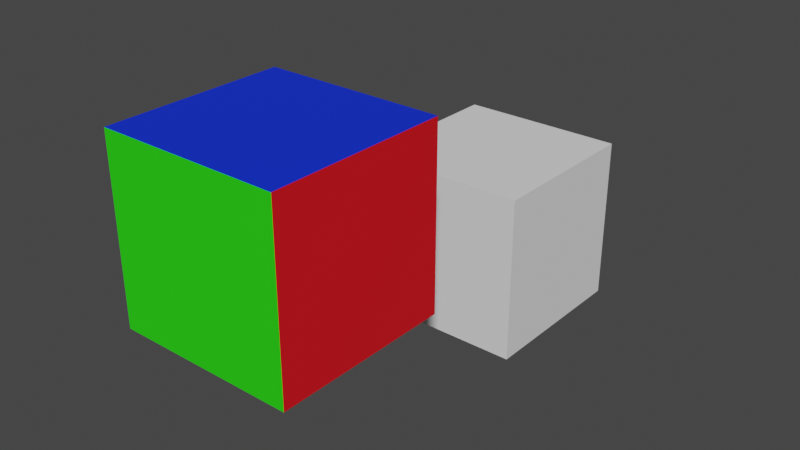 # Source: cubexyz.blend  (saved by Blender 2.80.48; exported with 4.5.12 LTS)
import bpy
from mathutils import Matrix  # noqa: F401  (used for matrix-valued properties, if any)

bpy.ops.wm.read_factory_settings(use_empty=True)
scene = bpy.context.scene
scene.name = 'Scene'

# ---- collections
col_collection = bpy.data.collections.new('Collection'); scene.collection.children.link(col_collection)

# ---- materials (node trees are filled in below, after node groups)
mat_red = bpy.data.materials.new('Red')
mat_red.alpha_threshold = 0.0
mat_red.use_transparent_shadow = False
mat_red.roughness = 0.5
mat_red.line_color = (0.0, 0.0, 0.0, 1.0)
mat_material = bpy.data.materials.new('Material')
mat_material.use_transparent_shadow = False
mat_material.roughness = 0.25
mat_green = bpy.data.materials.new('Green')
mat_green.use_transparent_shadow = False
mat_green.roughness = 0.25
mat_blue = bpy.data.materials.new('Blue')
mat_blue.use_transparent_shadow = False
mat_blue.roughness = 0.25

# ---- material node trees
mat_red.use_nodes = True; mat_red.node_tree.nodes.clear()
_N = mat_red.node_tree.nodes; _L = mat_red.node_tree.links
n0 = _N.new('ShaderNodeOutputMaterial'); n0.name = 'Material Output'; n0.location = (300, 300)
n1 = _N.new('ShaderNodeBsdfPrincipled'); n1.name = 'Principled BSDF'; n1.location = (10, 300)
n1.distribution = 'GGX'
n1.subsurface_method = 'BURLEY'
n1.inputs[0].default_value = (0.8, 0.004721, 0.01269, 1.0)
n1.inputs[3].default_value = 1.45
_L.new(n1.outputs[0], n0.inputs[0])
n0.is_active_output = True
mat_material.use_nodes = True; mat_material.node_tree.nodes.clear()
_N = mat_material.node_tree.nodes; _L = mat_material.node_tree.links
n0 = _N.new('ShaderNodeOutputMaterial'); n0.name = 'Material Output'; n0.location = (300, 300)
n1 = _N.new('ShaderNodeBsdfPrincipled'); n1.name = 'Principled BSDF'; n1.location = (10, 300)
n1.distribution = 'GGX'
n1.subsurface_method = 'BURLEY'
n1.inputs[0].default_value = (0.06998, 0.06998, 0.06998, 1.0)
n1.inputs[3].default_value = 1.45
_L.new(n1.outputs[0], n0.inputs[0])
n0.is_active_output = True
mat_green.use_nodes = True; mat_green.node_tree.nodes.clear()
_N = mat_green.node_tree.nodes; _L = mat_green.node_tree.links
n0 = _N.new('ShaderNodeOutputMaterial'); n0.name = 'Material Output'; n0.location = (300, 300)
n1 = _N.new('ShaderNodeBsdfPrincipled'); n1.name = 'Principled BSDF'; n1.location = (10, 300)
n1.distribution = 'GGX'
n1.subsurface_method = 'BURLEY'
n1.inputs[0].default_value = (0.0223, 0.8, 0.004476, 1.0)
n1.inputs[3].default_value = 1.45
_L.new(n1.outputs[0], n0.inputs[0])
n0.is_active_output = True
mat_blue.use_nodes = True; mat_blue.node_tree.nodes.clear()
_N = mat_blue.node_tree.nodes; _L = mat_blue.node_tree.links
n0 = _N.new('ShaderNodeOutputMaterial'); n0.name = 'Material Output'; n0.location = (300, 300)
n1 = _N.new('ShaderNodeBsdfPrincipled'); n1.name = 'Principled BSDF'; n1.location = (10, 300)
n1.distribution = 'GGX'
n1.subsurface_method = 'BURLEY'
n1.inputs[0].default_value = (0.002482, 0.0287, 0.8, 1.0)
n1.inputs[3].default_value = 1.45
_L.new(n1.outputs[0], n0.inputs[0])
n0.is_active_output = True

# ---- world
world_world = bpy.data.worlds.new('World'); scene.world = world_world
world_world.use_nodes = True; world_world.node_tree.nodes.clear()
_N = world_world.node_tree.nodes; _L = world_world.node_tree.links
n0 = _N.new('ShaderNodeOutputWorld'); n0.name = 'World Output'; n0.location = (300, 300)
n1 = _N.new('ShaderNodeBackground'); n1.name = 'Background'; n1.location = (10, 300)
n1.inputs[0].default_value = (0.05088, 0.05088, 0.05088, 1.0)
_L.new(n1.outputs[0], n0.inputs[0])
n0.is_active_output = True
world_world.color = (0.05088, 0.05088, 0.05088)
world_world.use_sun_shadow = False
world_world.sun_shadow_jitter_overblur = 0.0

# ---- meshes
me_cube = bpy.data.meshes.new('Cube')
me_cube.from_pydata([(1.0, 1.0, 1.0), (1.0, 1.0, -1.0), (1.0, -1.0, 1.0), (1.0, -1.0, -1.0), (-1.0, 1.0, 1.0), (-1.0, 1.0, -1.0), (-1.0, -1.0, 1.0), (-1.0, -1.0, -1.0)], [], [(0, 4, 6, 2), (3, 2, 6, 7), (7, 6, 4, 5), (5, 1, 3, 7), (1, 0, 2, 3), (5, 4, 0, 1)])
me_cube.polygons.foreach_set('material_index', [3, 2, 1, 1, 0, 1])
_uv = me_cube.uv_layers.new(name='UVMap')
_uv.uv.foreach_set('vector', [0.375, 0.0, 0.625, 0.0, 0.625, 0.25, 0.375, 0.25, 0.375, 0.25, 0.625, 0.25, 0.625, 0.5, 0.375, 0.5, 0.375, 0.5, 0.625, 0.5, 0.625, 0.75, 0.375, 0.75, 0.375, 0.75, 0.625, 0.75, 0.625, 1.0, 0.375, 1.0, 0.125, 0.5, 0.375, 0.5, 0.375, 0.75, 0.125, 0.75, 0.625, 0.5, 0.875, 0.5, 0.875, 0.75, 0.625, 0.75])
me_cube.materials.append(mat_red)
me_cube.materials.append(mat_material)
me_cube.materials.append(mat_green)
me_cube.materials.append(mat_blue)
me_cube.use_remesh_preserve_volume = False
me_cube.use_remesh_preserve_attributes = False
me_cube.use_mirror_vertex_groups = False
me_cube.update()
me_cube_002 = bpy.data.meshes.new('Cube.002')
me_cube_002.from_pydata([(-1.0, -1.0, -1.0), (-1.0, -1.0, 1.0), (-1.0, 1.0, -1.0), (-1.0, 1.0, 1.0), (1.0, -1.0, -1.0), (1.0, -1.0, 1.0), (1.0, 1.0, -1.0), (1.0, 1.0, 1.0)], [], [(0, 1, 3, 2), (2, 3, 7, 6), (6, 7, 5, 4), (4, 5, 1, 0), (2, 6, 4, 0), (7, 3, 1, 5)])
_uv = me_cube_002.uv_layers.new(name='UVMap')
_uv.uv.foreach_set('vector', [0.375, 0.0, 0.625, 0.0, 0.625, 0.25, 0.375, 0.25, 0.375, 0.25, 0.625, 0.25, 0.625, 0.5, 0.375, 0.5, 0.375, 0.5, 0.625, 0.5, 0.625, 0.75, 0.375, 0.75, 0.375, 0.75, 0.625, 0.75, 0.625, 1.0, 0.375, 1.0, 0.125, 0.5, 0.375, 0.5, 0.375, 0.75, 0.125, 0.75, 0.625, 0.5, 0.875, 0.5, 0.875, 0.75, 0.625, 0.75])
me_cube_002.use_remesh_preserve_volume = False
me_cube_002.use_remesh_preserve_attributes = False
me_cube_002.use_mirror_vertex_groups = False
me_cube_002.update()

# ---- objects
ob_cube_000 = bpy.data.objects.new('Cube.000', me_cube)
ob_cube_001 = bpy.data.objects.new('Cube.001', me_cube_002)

# ---- transforms, parenting, visibility, modifiers, constraints
ob_cube_000.location = (0.331, -3.773, 3.836)
ob_cube_000.lock_rotations_4d = False
ob_cube_000.empty_display_type = 'ARROWS'
ob_cube_000.lineart.crease_threshold = 0.0
ob_cube_001.location = (0.0, 0.0, 2.259)
ob_cube_001.lineart.crease_threshold = 0.0

# ---- collection membership
col_collection.objects.link(ob_cube_000)
col_collection.objects.link(ob_cube_001)

# ---- scene / render settings (as saved in the file)
scene.frame_start = 1; scene.frame_end = 250; scene.frame_set(1)
scene.render.engine = 'BLENDER_EEVEE_NEXT'
scene.cycles.use_denoising = False
scene.cycles.samples = 128
scene.cycles.sampling_pattern = 'TABULATED_SOBOL'
scene.cycles.use_adaptive_sampling = False
scene.cycles.use_light_tree = False
scene.view_settings.view_transform = 'Filmic'
bpy.context.view_layer.update()

# ---- added for rendering (the .blend has no active camera and no usable light): camera, sun
cam_auto = bpy.data.cameras.new('AutoCamera')
cam_auto.lens = 50.0
cam_auto.sensor_width = 36.0
cam_auto.clip_end = 1000.0
ob_auto_camera = bpy.data.objects.new('AutoCamera', cam_auto)
scene.collection.objects.link(ob_auto_camera)
ob_auto_camera.location = (6.80835, -9.85772, 8.36177)
ob_auto_camera.rotation_euler = (1.09748, -7.21219e-08, 0.694738)
scene.camera = ob_auto_camera
light_auto_sun = bpy.data.lights.new('AutoSun', 'SUN')
light_auto_sun.energy = 3.0
light_auto_sun.angle = 0.0523599
ob_auto_sun = bpy.data.objects.new('AutoSun', light_auto_sun)
scene.collection.objects.link(ob_auto_sun)
ob_auto_sun.rotation_euler = (0.872665, 0.174533, 0.523599)
bpy.context.view_layer.update()
